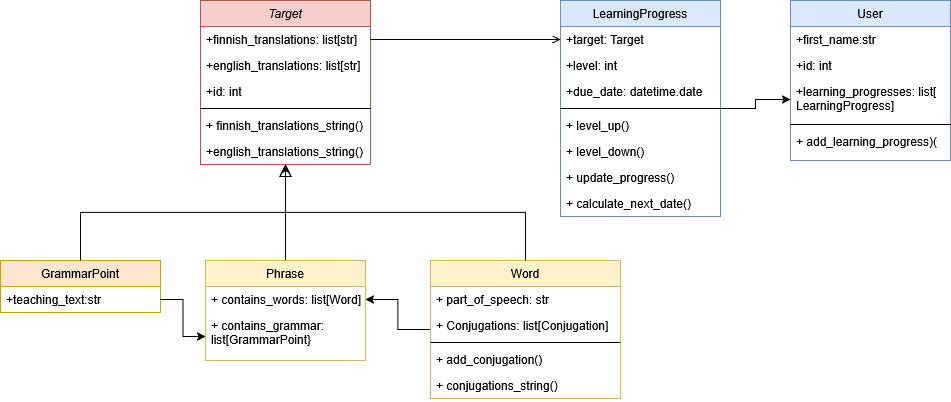

The diagram above was exported from draw.io. Its source (the exported page's mxGraphModel, read from the mxfile embedded in the PNG):
<mxGraphModel dx="1667" dy="779" grid="1" gridSize="10" guides="1" tooltips="1" connect="1" arrows="1" fold="1" page="1" pageScale="1" pageWidth="2339" pageHeight="3300" math="0" shadow="0">
  <root>
    <mxCell id="pzczP67oPYf6B7buiO8z-0" />
    <mxCell id="pzczP67oPYf6B7buiO8z-1" parent="pzczP67oPYf6B7buiO8z-0" />
    <mxCell id="pzczP67oPYf6B7buiO8z-2" value="Target" style="swimlane;fontStyle=2;align=center;verticalAlign=top;childLayout=stackLayout;horizontal=1;startSize=26;horizontalStack=0;resizeParent=1;resizeLast=0;collapsible=1;marginBottom=0;rounded=0;shadow=0;strokeWidth=1;fillColor=#f8cecc;strokeColor=#b85450;" parent="pzczP67oPYf6B7buiO8z-1" vertex="1">
      <mxGeometry x="220" y="20" width="170" height="164" as="geometry">
        <mxRectangle x="230" y="140" width="160" height="26" as="alternateBounds" />
      </mxGeometry>
    </mxCell>
    <mxCell id="pzczP67oPYf6B7buiO8z-3" value="+finnish_translations: list[str]" style="text;align=left;verticalAlign=top;spacingLeft=4;spacingRight=4;overflow=hidden;rotatable=0;points=[[0,0.5],[1,0.5]];portConstraint=eastwest;" parent="pzczP67oPYf6B7buiO8z-2" vertex="1">
      <mxGeometry y="26" width="170" height="26" as="geometry" />
    </mxCell>
    <mxCell id="pzczP67oPYf6B7buiO8z-4" value="+english_translations: list[str]" style="text;align=left;verticalAlign=top;spacingLeft=4;spacingRight=4;overflow=hidden;rotatable=0;points=[[0,0.5],[1,0.5]];portConstraint=eastwest;rounded=0;shadow=0;html=0;" parent="pzczP67oPYf6B7buiO8z-2" vertex="1">
      <mxGeometry y="52" width="170" height="26" as="geometry" />
    </mxCell>
    <mxCell id="udshgAISxo_gKLvnin1O-6" value="+id: int" style="text;align=left;verticalAlign=top;spacingLeft=4;spacingRight=4;overflow=hidden;rotatable=0;points=[[0,0.5],[1,0.5]];portConstraint=eastwest;rounded=0;shadow=0;html=0;" vertex="1" parent="pzczP67oPYf6B7buiO8z-2">
      <mxGeometry y="78" width="170" height="26" as="geometry" />
    </mxCell>
    <mxCell id="pzczP67oPYf6B7buiO8z-6" value="" style="line;html=1;strokeWidth=1;align=left;verticalAlign=middle;spacingTop=-1;spacingLeft=3;spacingRight=3;rotatable=0;labelPosition=right;points=[];portConstraint=eastwest;" parent="pzczP67oPYf6B7buiO8z-2" vertex="1">
      <mxGeometry y="104" width="170" height="8" as="geometry" />
    </mxCell>
    <mxCell id="pzczP67oPYf6B7buiO8z-7" value="+ finnish_translations_string()" style="text;align=left;verticalAlign=top;spacingLeft=4;spacingRight=4;overflow=hidden;rotatable=0;points=[[0,0.5],[1,0.5]];portConstraint=eastwest;" parent="pzczP67oPYf6B7buiO8z-2" vertex="1">
      <mxGeometry y="112" width="170" height="26" as="geometry" />
    </mxCell>
    <mxCell id="udshgAISxo_gKLvnin1O-9" value="+english_translations_string()" style="text;align=left;verticalAlign=top;spacingLeft=4;spacingRight=4;overflow=hidden;rotatable=0;points=[[0,0.5],[1,0.5]];portConstraint=eastwest;rounded=0;shadow=0;html=0;" vertex="1" parent="pzczP67oPYf6B7buiO8z-2">
      <mxGeometry y="138" width="170" height="26" as="geometry" />
    </mxCell>
    <mxCell id="pzczP67oPYf6B7buiO8z-8" value="GrammarPoint" style="swimlane;fontStyle=0;align=center;verticalAlign=top;childLayout=stackLayout;horizontal=1;startSize=26;horizontalStack=0;resizeParent=1;resizeLast=0;collapsible=1;marginBottom=0;rounded=0;shadow=0;strokeWidth=1;fillColor=#ffe6cc;strokeColor=#d79b00;" parent="pzczP67oPYf6B7buiO8z-1" vertex="1">
      <mxGeometry x="20" y="280" width="160" height="52" as="geometry">
        <mxRectangle x="130" y="380" width="160" height="26" as="alternateBounds" />
      </mxGeometry>
    </mxCell>
    <mxCell id="pzczP67oPYf6B7buiO8z-9" value="+teaching_text:str" style="text;align=left;verticalAlign=top;spacingLeft=4;spacingRight=4;overflow=hidden;rotatable=0;points=[[0,0.5],[1,0.5]];portConstraint=eastwest;fontStyle=0" parent="pzczP67oPYf6B7buiO8z-8" vertex="1">
      <mxGeometry y="26" width="160" height="26" as="geometry" />
    </mxCell>
    <mxCell id="pzczP67oPYf6B7buiO8z-14" value="" style="endArrow=block;endSize=10;endFill=0;shadow=0;strokeWidth=1;rounded=0;edgeStyle=elbowEdgeStyle;elbow=vertical;" parent="pzczP67oPYf6B7buiO8z-1" source="pzczP67oPYf6B7buiO8z-8" target="pzczP67oPYf6B7buiO8z-2" edge="1">
      <mxGeometry width="160" relative="1" as="geometry">
        <mxPoint x="180" y="103" as="sourcePoint" />
        <mxPoint x="180" y="103" as="targetPoint" />
      </mxGeometry>
    </mxCell>
    <mxCell id="udshgAISxo_gKLvnin1O-25" style="edgeStyle=orthogonalEdgeStyle;rounded=0;orthogonalLoop=1;jettySize=auto;html=1;entryX=1;entryY=0.5;entryDx=0;entryDy=0;" edge="1" parent="pzczP67oPYf6B7buiO8z-1" source="pzczP67oPYf6B7buiO8z-15" target="udshgAISxo_gKLvnin1O-11">
      <mxGeometry relative="1" as="geometry" />
    </mxCell>
    <mxCell id="pzczP67oPYf6B7buiO8z-15" value="Word" style="swimlane;fontStyle=0;align=center;verticalAlign=top;childLayout=stackLayout;horizontal=1;startSize=26;horizontalStack=0;resizeParent=1;resizeLast=0;collapsible=1;marginBottom=0;rounded=0;shadow=0;strokeWidth=1;fillColor=#fff2cc;strokeColor=#d6b656;" parent="pzczP67oPYf6B7buiO8z-1" vertex="1">
      <mxGeometry x="450" y="280" width="190" height="138" as="geometry">
        <mxRectangle x="340" y="380" width="170" height="26" as="alternateBounds" />
      </mxGeometry>
    </mxCell>
    <mxCell id="pzczP67oPYf6B7buiO8z-16" value="+ part_of_speech: str" style="text;align=left;verticalAlign=top;spacingLeft=4;spacingRight=4;overflow=hidden;rotatable=0;points=[[0,0.5],[1,0.5]];portConstraint=eastwest;" parent="pzczP67oPYf6B7buiO8z-15" vertex="1">
      <mxGeometry y="26" width="190" height="26" as="geometry" />
    </mxCell>
    <mxCell id="udshgAISxo_gKLvnin1O-21" value="+ Conjugations: list[Conjugation]&#10;" style="text;align=left;verticalAlign=top;spacingLeft=4;spacingRight=4;overflow=hidden;rotatable=0;points=[[0,0.5],[1,0.5]];portConstraint=eastwest;" vertex="1" parent="pzczP67oPYf6B7buiO8z-15">
      <mxGeometry y="52" width="190" height="26" as="geometry" />
    </mxCell>
    <mxCell id="udshgAISxo_gKLvnin1O-23" value="" style="line;html=1;strokeWidth=1;align=left;verticalAlign=middle;spacingTop=-1;spacingLeft=3;spacingRight=3;rotatable=0;labelPosition=right;points=[];portConstraint=eastwest;" vertex="1" parent="pzczP67oPYf6B7buiO8z-15">
      <mxGeometry y="78" width="190" height="8" as="geometry" />
    </mxCell>
    <mxCell id="udshgAISxo_gKLvnin1O-22" value="+ add_conjugation()" style="text;align=left;verticalAlign=top;spacingLeft=4;spacingRight=4;overflow=hidden;rotatable=0;points=[[0,0.5],[1,0.5]];portConstraint=eastwest;" vertex="1" parent="pzczP67oPYf6B7buiO8z-15">
      <mxGeometry y="86" width="190" height="26" as="geometry" />
    </mxCell>
    <mxCell id="udshgAISxo_gKLvnin1O-24" value="+ conjugations_string()" style="text;align=left;verticalAlign=top;spacingLeft=4;spacingRight=4;overflow=hidden;rotatable=0;points=[[0,0.5],[1,0.5]];portConstraint=eastwest;" vertex="1" parent="pzczP67oPYf6B7buiO8z-15">
      <mxGeometry y="112" width="190" height="26" as="geometry" />
    </mxCell>
    <mxCell id="pzczP67oPYf6B7buiO8z-18" value="" style="endArrow=block;endSize=10;endFill=0;shadow=0;strokeWidth=1;rounded=0;edgeStyle=elbowEdgeStyle;elbow=vertical;" parent="pzczP67oPYf6B7buiO8z-1" source="pzczP67oPYf6B7buiO8z-15" target="pzczP67oPYf6B7buiO8z-2" edge="1">
      <mxGeometry width="160" relative="1" as="geometry">
        <mxPoint x="190" y="273" as="sourcePoint" />
        <mxPoint x="290" y="171" as="targetPoint" />
      </mxGeometry>
    </mxCell>
    <mxCell id="udshgAISxo_gKLvnin1O-40" style="edgeStyle=orthogonalEdgeStyle;rounded=0;orthogonalLoop=1;jettySize=auto;html=1;" edge="1" parent="pzczP67oPYf6B7buiO8z-1" source="pzczP67oPYf6B7buiO8z-19" target="udshgAISxo_gKLvnin1O-33">
      <mxGeometry relative="1" as="geometry" />
    </mxCell>
    <mxCell id="pzczP67oPYf6B7buiO8z-19" value="LearningProgress" style="swimlane;fontStyle=0;align=center;verticalAlign=top;childLayout=stackLayout;horizontal=1;startSize=26;horizontalStack=0;resizeParent=1;resizeLast=0;collapsible=1;marginBottom=0;rounded=0;shadow=0;strokeWidth=1;fillColor=#dae8fc;strokeColor=#6c8ebf;" parent="pzczP67oPYf6B7buiO8z-1" vertex="1">
      <mxGeometry x="580" y="20" width="160" height="216" as="geometry">
        <mxRectangle x="550" y="140" width="160" height="26" as="alternateBounds" />
      </mxGeometry>
    </mxCell>
    <mxCell id="pzczP67oPYf6B7buiO8z-20" value="+target: Target" style="text;align=left;verticalAlign=top;spacingLeft=4;spacingRight=4;overflow=hidden;rotatable=0;points=[[0,0.5],[1,0.5]];portConstraint=eastwest;" parent="pzczP67oPYf6B7buiO8z-19" vertex="1">
      <mxGeometry y="26" width="160" height="26" as="geometry" />
    </mxCell>
    <mxCell id="pzczP67oPYf6B7buiO8z-21" value="+level: int" style="text;align=left;verticalAlign=top;spacingLeft=4;spacingRight=4;overflow=hidden;rotatable=0;points=[[0,0.5],[1,0.5]];portConstraint=eastwest;rounded=0;shadow=0;html=0;" parent="pzczP67oPYf6B7buiO8z-19" vertex="1">
      <mxGeometry y="52" width="160" height="26" as="geometry" />
    </mxCell>
    <mxCell id="udshgAISxo_gKLvnin1O-27" value="+due_date: datetime.date" style="text;align=left;verticalAlign=top;spacingLeft=4;spacingRight=4;overflow=hidden;rotatable=0;points=[[0,0.5],[1,0.5]];portConstraint=eastwest;rounded=0;shadow=0;html=0;" vertex="1" parent="pzczP67oPYf6B7buiO8z-19">
      <mxGeometry y="78" width="160" height="26" as="geometry" />
    </mxCell>
    <mxCell id="pzczP67oPYf6B7buiO8z-25" value="" style="line;html=1;strokeWidth=1;align=left;verticalAlign=middle;spacingTop=-1;spacingLeft=3;spacingRight=3;rotatable=0;labelPosition=right;points=[];portConstraint=eastwest;" parent="pzczP67oPYf6B7buiO8z-19" vertex="1">
      <mxGeometry y="104" width="160" height="8" as="geometry" />
    </mxCell>
    <mxCell id="pzczP67oPYf6B7buiO8z-26" value="+ level_up()" style="text;align=left;verticalAlign=top;spacingLeft=4;spacingRight=4;overflow=hidden;rotatable=0;points=[[0,0.5],[1,0.5]];portConstraint=eastwest;" parent="pzczP67oPYf6B7buiO8z-19" vertex="1">
      <mxGeometry y="112" width="160" height="26" as="geometry" />
    </mxCell>
    <mxCell id="pzczP67oPYf6B7buiO8z-27" value="+ level_down()" style="text;align=left;verticalAlign=top;spacingLeft=4;spacingRight=4;overflow=hidden;rotatable=0;points=[[0,0.5],[1,0.5]];portConstraint=eastwest;" parent="pzczP67oPYf6B7buiO8z-19" vertex="1">
      <mxGeometry y="138" width="160" height="26" as="geometry" />
    </mxCell>
    <mxCell id="udshgAISxo_gKLvnin1O-28" value="+ update_progress()" style="text;align=left;verticalAlign=top;spacingLeft=4;spacingRight=4;overflow=hidden;rotatable=0;points=[[0,0.5],[1,0.5]];portConstraint=eastwest;" vertex="1" parent="pzczP67oPYf6B7buiO8z-19">
      <mxGeometry y="164" width="160" height="26" as="geometry" />
    </mxCell>
    <mxCell id="udshgAISxo_gKLvnin1O-29" value="+ calculate_next_date()" style="text;align=left;verticalAlign=top;spacingLeft=4;spacingRight=4;overflow=hidden;rotatable=0;points=[[0,0.5],[1,0.5]];portConstraint=eastwest;" vertex="1" parent="pzczP67oPYf6B7buiO8z-19">
      <mxGeometry y="190" width="160" height="26" as="geometry" />
    </mxCell>
    <mxCell id="pzczP67oPYf6B7buiO8z-28" value="" style="endArrow=open;shadow=0;strokeWidth=1;rounded=0;endFill=1;edgeStyle=elbowEdgeStyle;elbow=vertical;entryX=0;entryY=0.5;entryDx=0;entryDy=0;" parent="pzczP67oPYf6B7buiO8z-1" source="pzczP67oPYf6B7buiO8z-2" target="pzczP67oPYf6B7buiO8z-20" edge="1">
      <mxGeometry x="0.5" y="41" relative="1" as="geometry">
        <mxPoint x="360" y="92" as="sourcePoint" />
        <mxPoint x="520" y="92" as="targetPoint" />
        <mxPoint x="-40" y="32" as="offset" />
      </mxGeometry>
    </mxCell>
    <mxCell id="udshgAISxo_gKLvnin1O-18" style="edgeStyle=orthogonalEdgeStyle;rounded=0;orthogonalLoop=1;jettySize=auto;html=1;" edge="1" parent="pzczP67oPYf6B7buiO8z-1" source="udshgAISxo_gKLvnin1O-10" target="pzczP67oPYf6B7buiO8z-2">
      <mxGeometry relative="1" as="geometry" />
    </mxCell>
    <mxCell id="udshgAISxo_gKLvnin1O-10" value="Phrase" style="swimlane;fontStyle=0;align=center;verticalAlign=top;childLayout=stackLayout;horizontal=1;startSize=26;horizontalStack=0;resizeParent=1;resizeLast=0;collapsible=1;marginBottom=0;rounded=0;shadow=0;strokeWidth=1;fillColor=#fff2cc;strokeColor=#d6b656;" vertex="1" parent="pzczP67oPYf6B7buiO8z-1">
      <mxGeometry x="225" y="280" width="160" height="100" as="geometry">
        <mxRectangle x="340" y="380" width="170" height="26" as="alternateBounds" />
      </mxGeometry>
    </mxCell>
    <mxCell id="udshgAISxo_gKLvnin1O-11" value="+ contains_words: list[Word]" style="text;align=left;verticalAlign=top;spacingLeft=4;spacingRight=4;overflow=hidden;rotatable=0;points=[[0,0.5],[1,0.5]];portConstraint=eastwest;" vertex="1" parent="udshgAISxo_gKLvnin1O-10">
      <mxGeometry y="26" width="160" height="26" as="geometry" />
    </mxCell>
    <mxCell id="udshgAISxo_gKLvnin1O-12" value="+ contains_grammar: &#10;list[GrammarPoint}" style="text;align=left;verticalAlign=top;spacingLeft=4;spacingRight=4;overflow=hidden;rotatable=0;points=[[0,0.5],[1,0.5]];portConstraint=eastwest;" vertex="1" parent="udshgAISxo_gKLvnin1O-10">
      <mxGeometry y="52" width="160" height="48" as="geometry" />
    </mxCell>
    <mxCell id="udshgAISxo_gKLvnin1O-26" style="edgeStyle=orthogonalEdgeStyle;rounded=0;orthogonalLoop=1;jettySize=auto;html=1;" edge="1" parent="pzczP67oPYf6B7buiO8z-1" source="pzczP67oPYf6B7buiO8z-9" target="udshgAISxo_gKLvnin1O-12">
      <mxGeometry relative="1" as="geometry" />
    </mxCell>
    <mxCell id="udshgAISxo_gKLvnin1O-30" value="User" style="swimlane;fontStyle=0;align=center;verticalAlign=top;childLayout=stackLayout;horizontal=1;startSize=26;horizontalStack=0;resizeParent=1;resizeLast=0;collapsible=1;marginBottom=0;rounded=0;shadow=0;strokeWidth=1;fillColor=#dae8fc;strokeColor=#6c8ebf;" vertex="1" parent="pzczP67oPYf6B7buiO8z-1">
      <mxGeometry x="810" y="20" width="160" height="160" as="geometry">
        <mxRectangle x="550" y="140" width="160" height="26" as="alternateBounds" />
      </mxGeometry>
    </mxCell>
    <mxCell id="udshgAISxo_gKLvnin1O-31" value="+first_name:str" style="text;align=left;verticalAlign=top;spacingLeft=4;spacingRight=4;overflow=hidden;rotatable=0;points=[[0,0.5],[1,0.5]];portConstraint=eastwest;" vertex="1" parent="udshgAISxo_gKLvnin1O-30">
      <mxGeometry y="26" width="160" height="26" as="geometry" />
    </mxCell>
    <mxCell id="udshgAISxo_gKLvnin1O-32" value="+id: int" style="text;align=left;verticalAlign=top;spacingLeft=4;spacingRight=4;overflow=hidden;rotatable=0;points=[[0,0.5],[1,0.5]];portConstraint=eastwest;rounded=0;shadow=0;html=0;" vertex="1" parent="udshgAISxo_gKLvnin1O-30">
      <mxGeometry y="52" width="160" height="26" as="geometry" />
    </mxCell>
    <mxCell id="udshgAISxo_gKLvnin1O-33" value="+learning_progresses: list[&#10;LearningProgress]" style="text;align=left;verticalAlign=top;spacingLeft=4;spacingRight=4;overflow=hidden;rotatable=0;points=[[0,0.5],[1,0.5]];portConstraint=eastwest;rounded=0;shadow=0;html=0;" vertex="1" parent="udshgAISxo_gKLvnin1O-30">
      <mxGeometry y="78" width="160" height="42" as="geometry" />
    </mxCell>
    <mxCell id="udshgAISxo_gKLvnin1O-34" value="" style="line;html=1;strokeWidth=1;align=left;verticalAlign=middle;spacingTop=-1;spacingLeft=3;spacingRight=3;rotatable=0;labelPosition=right;points=[];portConstraint=eastwest;" vertex="1" parent="udshgAISxo_gKLvnin1O-30">
      <mxGeometry y="120" width="160" height="8" as="geometry" />
    </mxCell>
    <mxCell id="udshgAISxo_gKLvnin1O-35" value="+ add_learning_progress)(" style="text;align=left;verticalAlign=top;spacingLeft=4;spacingRight=4;overflow=hidden;rotatable=0;points=[[0,0.5],[1,0.5]];portConstraint=eastwest;" vertex="1" parent="udshgAISxo_gKLvnin1O-30">
      <mxGeometry y="128" width="160" height="26" as="geometry" />
    </mxCell>
  </root>
</mxGraphModel>